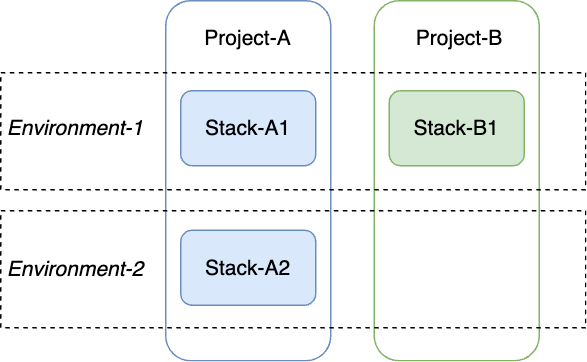

The diagram above was exported from draw.io. Its source (the exported page's mxGraphModel, read from the mxfile embedded in the PNG):
<mxGraphModel dx="1026" dy="743" grid="1" gridSize="10" guides="1" tooltips="1" connect="1" arrows="1" fold="1" page="1" pageScale="1" pageWidth="850" pageHeight="1100" math="0" shadow="0">
  <root>
    <mxCell id="0" />
    <mxCell id="1" parent="0" />
    <mxCell id="dH_npZN7Sa2zob5Bv1Kf-12" value="" style="rounded=1;whiteSpace=wrap;html=1;fillColor=none;strokeColor=#82b366;" parent="1" vertex="1">
      <mxGeometry x="339" y="220" width="110" height="240" as="geometry" />
    </mxCell>
    <mxCell id="dH_npZN7Sa2zob5Bv1Kf-10" value="" style="rounded=1;whiteSpace=wrap;html=1;fillColor=none;strokeColor=#6c8ebf;" parent="1" vertex="1">
      <mxGeometry x="200" y="220" width="110" height="240" as="geometry" />
    </mxCell>
    <mxCell id="dH_npZN7Sa2zob5Bv1Kf-16" value="" style="rounded=0;whiteSpace=wrap;html=1;fillColor=none;dashed=1;" parent="1" vertex="1">
      <mxGeometry x="90" y="360" width="390" height="78" as="geometry" />
    </mxCell>
    <mxCell id="dH_npZN7Sa2zob5Bv1Kf-8" value="" style="rounded=0;whiteSpace=wrap;html=1;fillColor=none;dashed=1;" parent="1" vertex="1">
      <mxGeometry x="90" y="268" width="390" height="78" as="geometry" />
    </mxCell>
    <mxCell id="dH_npZN7Sa2zob5Bv1Kf-1" value="&lt;font style=&quot;font-size: 14px;&quot;&gt;Stack-A1&lt;/font&gt;" style="rounded=1;whiteSpace=wrap;html=1;fillColor=#dae8fc;strokeColor=#6c8ebf;" parent="1" vertex="1">
      <mxGeometry x="210" y="280" width="90" height="50" as="geometry" />
    </mxCell>
    <mxCell id="dH_npZN7Sa2zob5Bv1Kf-2" value="&lt;font style=&quot;font-size: 14px;&quot;&gt;Stack-A2&lt;/font&gt;" style="rounded=1;whiteSpace=wrap;html=1;fillColor=#dae8fc;strokeColor=#6c8ebf;" parent="1" vertex="1">
      <mxGeometry x="210" y="373" width="90" height="50" as="geometry" />
    </mxCell>
    <mxCell id="dH_npZN7Sa2zob5Bv1Kf-5" value="&lt;font style=&quot;font-size: 14px;&quot;&gt;Stack-B1&lt;/font&gt;" style="rounded=1;whiteSpace=wrap;html=1;fillColor=#d5e8d4;strokeColor=#82b366;" parent="1" vertex="1">
      <mxGeometry x="349" y="280" width="90" height="50" as="geometry" />
    </mxCell>
    <mxCell id="dH_npZN7Sa2zob5Bv1Kf-9" value="&lt;i style=&quot;border-color: var(--border-color);&quot;&gt;&lt;font style=&quot;border-color: var(--border-color); font-size: 14px;&quot;&gt;Environment-1&lt;/font&gt;&lt;/i&gt;" style="text;html=1;strokeColor=none;fillColor=none;align=center;verticalAlign=middle;whiteSpace=wrap;rounded=0;" parent="1" vertex="1">
      <mxGeometry x="90" y="290" width="100" height="30" as="geometry" />
    </mxCell>
    <mxCell id="dH_npZN7Sa2zob5Bv1Kf-11" value="&lt;font style=&quot;font-size: 14px;&quot;&gt;Project-A&lt;/font&gt;" style="text;html=1;strokeColor=none;fillColor=none;align=center;verticalAlign=middle;whiteSpace=wrap;rounded=0;" parent="1" vertex="1">
      <mxGeometry x="205" y="230" width="100" height="30" as="geometry" />
    </mxCell>
    <mxCell id="dH_npZN7Sa2zob5Bv1Kf-20" value="&lt;font style=&quot;font-size: 14px;&quot;&gt;Project-B&lt;/font&gt;" style="text;html=1;strokeColor=none;fillColor=none;align=center;verticalAlign=middle;whiteSpace=wrap;rounded=0;" parent="1" vertex="1">
      <mxGeometry x="346" y="230" width="100" height="30" as="geometry" />
    </mxCell>
    <mxCell id="wjPPSj8RAkYEHEhPc1WE-3" value="&lt;i style=&quot;border-color: var(--border-color);&quot;&gt;&lt;font style=&quot;border-color: var(--border-color); font-size: 14px;&quot;&gt;Environment-2&lt;/font&gt;&lt;/i&gt;" style="text;html=1;strokeColor=none;fillColor=none;align=center;verticalAlign=middle;whiteSpace=wrap;rounded=0;" parent="1" vertex="1">
      <mxGeometry x="90" y="384" width="100" height="30" as="geometry" />
    </mxCell>
  </root>
</mxGraphModel>